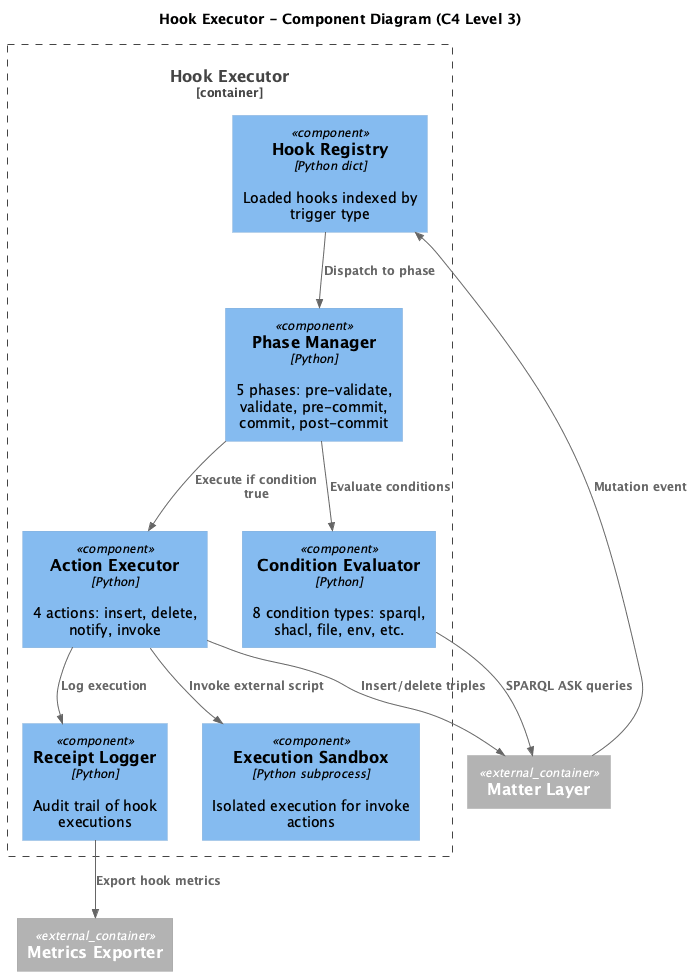

The diagram above was rendered by PlantUML. Its source (embedded in the PNG):
@startuml kgcl-daemon-c4-component-hooks
!include https://raw.githubusercontent.com/plantuml-stdlib/C4-PlantUML/master/C4_Component.puml

title Hook Executor - Component Diagram (C4 Level 3)

Container_Boundary(hooks, "Hook Executor") {
    Component(registry, "Hook Registry", "Python dict", "Loaded hooks indexed by trigger type")

    Component(condition_eval, "Condition Evaluator", "Python", "8 condition types: sparql, shacl, file, env, etc.")

    Component(action_exec, "Action Executor", "Python", "4 actions: insert, delete, notify, invoke")

    Component(phase_mgr, "Phase Manager", "Python", "5 phases: pre-validate, validate, pre-commit, commit, post-commit")

    Component(sandbox, "Execution Sandbox", "Python subprocess", "Isolated execution for invoke actions")

    Component(receipt_log, "Receipt Logger", "Python", "Audit trail of hook executions")
}

Container_Ext(matter, "Matter Layer")
Container_Ext(metrics, "Metrics Exporter")

Rel(matter, registry, "Mutation event")
Rel(registry, phase_mgr, "Dispatch to phase")
Rel(phase_mgr, condition_eval, "Evaluate conditions")
Rel(condition_eval, matter, "SPARQL ASK queries")
Rel(phase_mgr, action_exec, "Execute if condition true")
Rel(action_exec, matter, "Insert/delete triples")
Rel(action_exec, sandbox, "Invoke external script")
Rel(action_exec, receipt_log, "Log execution")
Rel(receipt_log, metrics, "Export hook metrics")

@enduml